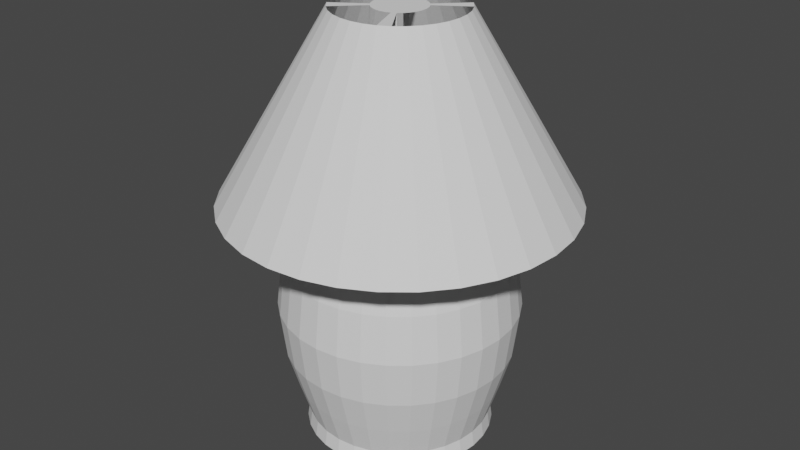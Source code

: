 # Source: SmallLamp.blend  (saved by Blender 3.3.6; exported with 4.5.12 LTS)
import bpy
from mathutils import Matrix  # noqa: F401  (used for matrix-valued properties, if any)

bpy.ops.wm.read_factory_settings(use_empty=True)
scene = bpy.context.scene
scene.name = 'Scene'

# ---- collections
col_collection = bpy.data.collections.new('Collection'); scene.collection.children.link(col_collection)

# ---- world
world_world = bpy.data.worlds.new('World'); scene.world = world_world
world_world.use_nodes = True; world_world.node_tree.nodes.clear()
_N = world_world.node_tree.nodes; _L = world_world.node_tree.links
n0 = _N.new('ShaderNodeOutputWorld'); n0.name = 'World Output'; n0.location = (300, 300)
n1 = _N.new('ShaderNodeBackground'); n1.name = 'Background'; n1.location = (10, 300)
n1.inputs[0].default_value = (0.05088, 0.05088, 0.05088, 1.0)
_L.new(n1.outputs[0], n0.inputs[0])
n0.is_active_output = True
world_world.color = (0.05088, 0.05088, 0.05088)
world_world.use_sun_shadow = False
world_world.sun_shadow_jitter_overblur = 0.0

# ---- meshes
me_circle = bpy.data.meshes.new('Circle')
me_circle.from_pydata([(0.0, 1.0, 0.0), (-0.1951, 0.9808, 0.0), (-0.3827, 0.9239, 0.0), (-0.5556, 0.8315, 0.0), (-0.7071, 0.7071, 0.0), (-0.8315, 0.5556, 0.0), (-0.9239, 0.3827, 0.0), (-0.9808, 0.1951, 0.0), (-1.0, 0.0, 0.0), (-0.9808, -0.1951, 0.0), (-0.9239, -0.3827, 0.0), (-0.8315, -0.5556, 0.0), (-0.7071, -0.7071, 0.0), (-0.5556, -0.8315, 0.0), (-0.3827, -0.9239, 0.0), (-0.1951, -0.9808, 0.0), (0.0, -1.0, 0.0), (0.1951, -0.9808, 0.0), (0.3827, -0.9239, 0.0), (0.5556, -0.8315, 0.0), (0.7071, -0.7071, 0.0), (0.8315, -0.5556, 0.0), (0.9239, -0.3827, 0.0), (0.9808, -0.1951, 0.0), (1.0, 0.0, 0.0), (0.9808, 0.1951, 0.0), (0.9239, 0.3827, 0.0), (0.8315, 0.5556, 0.0), (0.7071, 0.7071, 0.0), (0.5556, 0.8315, 0.0), (0.3827, 0.9239, 0.0), (0.1951, 0.9808, 0.0), (4.272e-10, 0.977, 0.01233), (-0.1906, 0.9582, 0.01233), (-0.3739, 0.9026, 0.01233), (-0.5428, 0.8123, 0.01233), (-0.6908, 0.6908, 0.01233), (-0.8123, 0.5428, 0.01233), (-0.9026, 0.3739, 0.01233), (-0.9582, 0.1906, 0.01233), (-0.977, 5.963e-10, 0.01233), (-0.9582, -0.1906, 0.01233), (-0.9026, -0.3739, 0.01233), (-0.8123, -0.5428, 0.01233), (-0.6908, -0.6908, 0.01233), (-0.5428, -0.8123, 0.01233), (-0.3739, -0.9026, 0.01233), (-0.1906, -0.9582, 0.01233), (4.272e-10, -0.977, 0.01233), (0.1906, -0.9582, 0.01233), (0.3739, -0.9026, 0.01233), (0.5428, -0.8123, 0.01233), (0.6908, -0.6908, 0.01233), (0.8123, -0.5428, 0.01233), (0.9026, -0.3739, 0.01233), (0.9582, -0.1906, 0.01233), (0.977, 5.963e-10, 0.01233), (0.9582, 0.1906, 0.01233), (0.9026, 0.3739, 0.01233), (0.8123, 0.5428, 0.01233), (0.6908, 0.6908, 0.01233), (0.5428, 0.8123, 0.01233), (0.3739, 0.9026, 0.01233), (0.1906, 0.9582, 0.01233), (3.015e-09, 0.8051, 0.2004), (-0.1571, 0.7896, 0.2004), (-0.3081, 0.7438, 0.2004), (-0.4473, 0.6694, 0.2004), (-0.5693, 0.5693, 0.2004), (-0.6694, 0.4473, 0.2004), (-0.7438, 0.3081, 0.2004), (-0.7896, 0.1571, 0.2004), (-0.8051, 4.314e-09, 0.2004), (-0.7896, -0.1571, 0.2004), (-0.7438, -0.3081, 0.2004), (-0.6694, -0.4473, 0.2004), (-0.5693, -0.5693, 0.2004), (-0.4473, -0.6694, 0.2004), (-0.3081, -0.7438, 0.2004), (-0.1571, -0.7896, 0.2004), (3.015e-09, -0.8051, 0.2004), (0.1571, -0.7896, 0.2004), (0.3081, -0.7438, 0.2004), (0.4473, -0.6694, 0.2004), (0.5693, -0.5693, 0.2004), (0.6694, -0.4473, 0.2004), (0.7438, -0.3081, 0.2004), (0.7896, -0.1571, 0.2004), (0.8051, 4.314e-09, 0.2004), (0.7896, 0.1571, 0.2004), (0.7438, 0.3081, 0.2004), (0.6694, 0.4473, 0.2004), (0.5693, 0.5693, 0.2004), (0.4473, 0.6694, 0.2004), (0.3081, 0.7438, 0.2004), (0.1571, 0.7896, 0.2004), (2.364e-10, 1.087, 0.03853), (5.536e-10, 1.204, 0.06881), (7.147e-10, 1.263, 0.1064), (5.536e-10, 1.204, 0.1439), (2.364e-10, 1.087, 0.1742), (0.2121, 1.066, 0.1742), (0.2348, 1.181, 0.1439), (0.2464, 1.239, 0.1064), (0.2348, 1.181, 0.06881), (0.2121, 1.066, 0.03853), (0.6039, -0.9038, 0.03853), (0.6688, -1.001, 0.06881), (0.7017, -1.05, 0.1064), (0.6688, -1.001, 0.1439), (0.6039, -0.9038, 0.1742), (0.416, -1.004, 0.1742), (0.4607, -1.112, 0.1439), (0.4834, -1.167, 0.1064), (0.4607, -1.112, 0.06881), (0.416, -1.004, 0.03853), (-1.004, 0.416, 0.03853), (-1.112, 0.4607, 0.06881), (-1.167, 0.4834, 0.1064), (-1.112, 0.4607, 0.1439), (-1.004, 0.416, 0.1742), (-0.9038, 0.6039, 0.1742), (-1.001, 0.6688, 0.1439), (-1.05, 0.7017, 0.1064), (-1.001, 0.6688, 0.06881), (-0.9038, 0.6039, 0.03853), (0.7687, -0.7687, 0.03853), (0.8512, -0.8512, 0.06881), (0.8931, -0.8931, 0.1064), (0.8512, -0.8512, 0.1439), (0.7687, -0.7687, 0.1742), (-1.066, 0.2121, 0.03853), (-1.181, 0.2348, 0.06881), (-1.239, 0.2464, 0.1064), (-1.181, 0.2348, 0.1439), (-1.066, 0.2121, 0.1742), (0.9038, -0.6039, 0.03853), (1.001, -0.6688, 0.06881), (1.05, -0.7017, 0.1064), (1.001, -0.6688, 0.1439), (0.9038, -0.6039, 0.1742), (-1.087, 0.0, 0.03853), (-1.204, 0.0, 0.06881), (-1.263, 0.0, 0.1064), (-1.204, 0.0, 0.1439), (-1.087, 0.0, 0.1742), (1.004, -0.416, 0.03853), (1.112, -0.4607, 0.06881), (1.167, -0.4834, 0.1064), (1.112, -0.4607, 0.1439), (1.004, -0.416, 0.1742), (-1.066, -0.2121, 0.03853), (-1.181, -0.2348, 0.06881), (-1.239, -0.2464, 0.1064), (-1.181, -0.2348, 0.1439), (-1.066, -0.2121, 0.1742), (1.066, -0.2121, 0.03853), (1.181, -0.2348, 0.06881), (1.239, -0.2464, 0.1064), (1.181, -0.2348, 0.1439), (1.066, -0.2121, 0.1742), (-1.004, -0.416, 0.03853), (-1.112, -0.4607, 0.06881), (-1.167, -0.4834, 0.1064), (-1.112, -0.4607, 0.1439), (-1.004, -0.416, 0.1742), (1.087, 0.0, 0.03853), (1.204, 0.0, 0.06881), (1.263, 0.0, 0.1064), (1.204, 0.0, 0.1439), (1.087, 0.0, 0.1742), (-0.9038, -0.6039, 0.03853), (-1.001, -0.6688, 0.06881), (-1.05, -0.7017, 0.1064), (-1.001, -0.6688, 0.1439), (-0.9038, -0.6039, 0.1742), (1.066, 0.2121, 0.03853), (1.181, 0.2348, 0.06881), (1.239, 0.2464, 0.1064), (1.181, 0.2348, 0.1439), (1.066, 0.2121, 0.1742), (-0.7687, -0.7687, 0.03853), (-0.8512, -0.8512, 0.06881), (-0.8931, -0.8931, 0.1064), (-0.8512, -0.8512, 0.1439), (-0.7687, -0.7687, 0.1742), (1.004, 0.416, 0.03853), (1.112, 0.4607, 0.06881), (1.167, 0.4834, 0.1064), (1.112, 0.4607, 0.1439), (1.004, 0.416, 0.1742), (-0.6039, -0.9038, 0.03853), (-0.6688, -1.001, 0.06881), (-0.7017, -1.05, 0.1064), (-0.6688, -1.001, 0.1439), (-0.6039, -0.9038, 0.1742), (0.9038, 0.6039, 0.03853), (1.001, 0.6688, 0.06881), (1.05, 0.7017, 0.1064), (1.001, 0.6688, 0.1439), (0.9038, 0.6039, 0.1742), (-0.416, -1.004, 0.03853), (-0.4607, -1.112, 0.06881), (-0.4834, -1.167, 0.1064), (-0.4607, -1.112, 0.1439), (-0.416, -1.004, 0.1742), (-0.2121, 1.066, 0.03853), (-0.2348, 1.181, 0.06881), (-0.2464, 1.239, 0.1064), (-0.2348, 1.181, 0.1439), (-0.2121, 1.066, 0.1742), (0.7687, 0.7687, 0.03853), (0.8512, 0.8512, 0.06881), (0.8931, 0.8931, 0.1064), (0.8512, 0.8512, 0.1439), (0.7687, 0.7687, 0.1742), (-0.2121, -1.066, 0.03853), (-0.2348, -1.181, 0.06881), (-0.2464, -1.239, 0.1064), (-0.2348, -1.181, 0.1439), (-0.2121, -1.066, 0.1742), (-0.416, 1.004, 0.03853), (-0.4607, 1.112, 0.06881), (-0.4834, 1.167, 0.1064), (-0.4607, 1.112, 0.1439), (-0.416, 1.004, 0.1742), (0.6039, 0.9038, 0.03853), (0.6688, 1.001, 0.06881), (0.7017, 1.05, 0.1064), (0.6688, 1.001, 0.1439), (0.6039, 0.9038, 0.1742), (2.364e-10, -1.087, 0.03853), (5.536e-10, -1.204, 0.06881), (7.147e-10, -1.263, 0.1064), (5.536e-10, -1.204, 0.1439), (2.364e-10, -1.087, 0.1742), (-0.6039, 0.9038, 0.03853), (-0.6688, 1.001, 0.06881), (-0.7017, 1.05, 0.1064), (-0.6688, 1.001, 0.1439), (-0.6039, 0.9038, 0.1742), (0.416, 1.004, 0.03853), (0.4607, 1.112, 0.06881), (0.4834, 1.167, 0.1064), (0.4607, 1.112, 0.1439), (0.416, 1.004, 0.1742), (0.2121, -1.066, 0.03853), (0.2348, -1.181, 0.06881), (0.2464, -1.239, 0.1064), (0.2348, -1.181, 0.1439), (0.2121, -1.066, 0.1742), (-0.7687, 0.7687, 0.03853), (-0.8512, 0.8512, 0.06881), (-0.8931, 0.8931, 0.1064), (-0.8512, 0.8512, 0.1439), (-0.7687, 0.7687, 0.1742), (-0.1248, 0.6275, 0.2057), (-1.349e-09, 0.6398, 0.2057), (-0.2448, 0.5911, 0.2057), (-0.3555, 0.532, 0.2057), (-0.4524, 0.4524, 0.2057), (-0.532, 0.3555, 0.2057), (-0.5911, 0.2448, 0.2057), (-0.6275, 0.1248, 0.2057), (-0.6398, -4.956e-10, 0.2057), (-0.6275, -0.1248, 0.2057), (-0.5911, -0.2448, 0.2057), (-0.532, -0.3555, 0.2057), (-0.4524, -0.4524, 0.2057), (-0.3555, -0.532, 0.2057), (-0.2448, -0.5911, 0.2057), (-0.1248, -0.6275, 0.2057), (-1.349e-09, -0.6398, 0.2057), (0.1248, -0.6275, 0.2057), (0.2448, -0.5911, 0.2057), (0.3555, -0.532, 0.2057), (0.4524, -0.4524, 0.2057), (0.532, -0.3555, 0.2057), (0.5911, -0.2448, 0.2057), (0.6275, -0.1248, 0.2057), (0.6398, -4.956e-10, 0.2057), (0.6275, 0.1248, 0.2057), (0.5911, 0.2448, 0.2057), (0.532, 0.3555, 0.2057), (0.4524, 0.4524, 0.2057), (0.3555, 0.532, 0.2057), (0.2448, 0.5911, 0.2057), (0.1248, 0.6275, 0.2057), (-0.06651, 0.3344, 0.2057), (-3.235e-10, 0.3409, 0.2057), (-0.1305, 0.315, 0.2057), (-0.1894, 0.2835, 0.2057), (-0.2411, 0.2411, 0.2057), (-0.2835, 0.1894, 0.2057), (-0.315, 0.1305, 0.2057), (-0.3344, 0.06651, 0.2057), (-0.3409, -3.145e-09, 0.2057), (-0.3344, -0.06651, 0.2057), (-0.315, -0.1305, 0.2057), (-0.2835, -0.1894, 0.2057), (-0.2411, -0.2411, 0.2057), (-0.1894, -0.2835, 0.2057), (-0.1305, -0.315, 0.2057), (-0.06651, -0.3344, 0.2057), (-3.235e-10, -0.3409, 0.2057), (0.06651, -0.3344, 0.2057), (0.1305, -0.315, 0.2057), (0.1894, -0.2835, 0.2057), (0.2411, -0.2411, 0.2057), (0.2835, -0.1894, 0.2057), (0.315, -0.1305, 0.2057), (0.3344, -0.06651, 0.2057), (0.3409, -3.145e-09, 0.2057), (0.3344, 0.06651, 0.2057), (0.315, 0.1305, 0.2057), (0.2835, 0.1894, 0.2057), (0.2411, 0.2411, 0.2057), (0.1894, 0.2835, 0.2057), (0.1305, 0.315, 0.2057), (0.06651, 0.3344, 0.2057), (-0.0159, 0.07992, 0.2391), (-5.148e-08, 0.08148, 0.2391), (-0.03118, 0.07528, 0.2391), (-0.04527, 0.06775, 0.2391), (-0.05762, 0.05762, 0.2391), (-0.06775, 0.04527, 0.2391), (-0.07528, 0.03118, 0.2391), (-0.07992, 0.0159, 0.2391), (-0.08148, 4.02e-10, 0.2391), (-0.07992, -0.0159, 0.2391), (-0.07528, -0.03118, 0.2391), (-0.06775, -0.04527, 0.2391), (-0.05762, -0.05762, 0.2391), (-0.04527, -0.06775, 0.2391), (-0.03118, -0.07528, 0.2391), (-0.0159, -0.07992, 0.2391), (-5.148e-08, -0.08148, 0.2391), (0.0159, -0.07992, 0.2391), (0.03118, -0.07528, 0.2391), (0.04527, -0.06775, 0.2391), (0.05762, -0.05762, 0.2391), (0.06775, -0.04527, 0.2391), (0.07528, -0.03118, 0.2391), (0.07992, -0.0159, 0.2391), (0.08148, 4.02e-10, 0.2391), (0.07992, 0.0159, 0.2391), (0.07528, 0.03118, 0.2391), (0.06775, 0.04527, 0.2391), (0.05762, 0.05762, 0.2391), (0.04527, 0.06775, 0.2391), (0.03118, 0.07528, 0.2391), (0.0159, 0.07992, 0.2391), (-0.05442, 0.2736, 0.3389), (-2.172e-07, 0.279, 0.3389), (-0.1068, 0.2577, 0.3389), (-0.155, 0.2319, 0.3389), (-0.1973, 0.1973, 0.3389), (-0.2319, 0.155, 0.3389), (-0.2577, 0.1068, 0.3389), (-0.2736, 0.05442, 0.3389), (-0.279, 8.092e-10, 0.3389), (-0.2736, -0.05442, 0.3389), (-0.2577, -0.1068, 0.3389), (-0.2319, -0.155, 0.3389), (-0.1973, -0.1973, 0.3389), (-0.155, -0.2319, 0.3389), (-0.1068, -0.2577, 0.3389), (-0.05442, -0.2736, 0.3389), (-2.172e-07, -0.279, 0.3389), (0.05442, -0.2736, 0.3389), (0.1068, -0.2577, 0.3389), (0.155, -0.2319, 0.3389), (0.1973, -0.1973, 0.3389), (0.2319, -0.155, 0.3389), (0.2577, -0.1068, 0.3389), (0.2736, -0.05442, 0.3389), (0.279, 8.092e-10, 0.3389), (0.2736, 0.05442, 0.3389), (0.2577, 0.1068, 0.3389), (0.2319, 0.155, 0.3389), (0.1973, 0.1973, 0.3389), (0.155, 0.2319, 0.3389), (0.1068, 0.2577, 0.3389), (0.05442, 0.2736, 0.3389), (-1.016, 1.521, 0.1914), (-0.7001, 1.69, 0.1914), (0.7001, 1.69, 0.1914), (1.016, 1.521, 0.1914), (0.3569, -1.794, 0.1914), (-4.604e-08, -1.829, 0.1914), (-1.294, 1.294, 0.1914), (0.3569, 1.794, 0.1914), (0.7001, -1.69, 0.1914), (-1.521, 1.016, 0.1914), (-4.604e-08, 1.829, 0.1914), (1.016, -1.521, 0.1914), (-1.69, 0.7001, 0.1914), (1.294, -1.294, 0.1914), (-1.794, 0.3569, 0.1914), (1.521, -1.016, 0.1914), (-1.829, -3.043e-08, 0.1914), (1.69, -0.7001, 0.1914), (-1.794, -0.3569, 0.1914), (1.794, -0.3569, 0.1914), (-1.69, -0.7001, 0.1914), (1.829, -3.043e-08, 0.1914), (-1.521, -1.016, 0.1914), (1.794, 0.3569, 0.1914), (-1.294, -1.294, 0.1914), (1.69, 0.7001, 0.1914), (-1.016, -1.521, 0.1914), (1.521, 1.016, 0.1914), (-0.7001, -1.69, 0.1914), (-0.3569, 1.794, 0.1914), (1.294, 1.294, 0.1914), (-0.3569, -1.794, 0.1914), (-0.1323, 0.665, 0.3389), (-2.077e-07, 0.678, 0.3389), (-0.2595, 0.6264, 0.3389), (-0.3767, 0.5638, 0.3389), (-0.4795, 0.4795, 0.3389), (-0.5638, 0.3767, 0.3389), (-0.6264, 0.2595, 0.3389), (-0.665, 0.1323, 0.3389), (-0.678, -2.418e-09, 0.3389), (-0.665, -0.1323, 0.3389), (-0.6264, -0.2595, 0.3389), (-0.5638, -0.3767, 0.3389), (-0.4795, -0.4795, 0.3389), (-0.3767, -0.5638, 0.3389), (-0.2595, -0.6264, 0.3389), (-0.1323, -0.665, 0.3389), (-2.077e-07, -0.678, 0.3389), (0.1323, -0.665, 0.3389), (0.2595, -0.6264, 0.3389), (0.3767, -0.5638, 0.3389), (0.4795, -0.4795, 0.3389), (0.5638, -0.3767, 0.3389), (0.6264, -0.2595, 0.3389), (0.665, -0.1323, 0.3389), (0.678, -2.418e-09, 0.3389), (0.665, 0.1323, 0.3389), (0.6264, 0.2595, 0.3389), (0.5638, 0.3767, 0.3389), (0.4795, 0.4795, 0.3389), (0.3767, 0.5638, 0.3389), (0.2595, 0.6264, 0.3389), (0.1323, 0.665, 0.3389), (-0.06651, 0.3344, 0.2391), (-5.168e-08, 0.3409, 0.2391), (-0.1305, 0.315, 0.2391), (-0.1894, 0.2835, 0.2391), (-0.2411, 0.2411, 0.2391), (-0.2835, 0.1894, 0.2391), (-0.315, 0.1305, 0.2391), (-0.3344, 0.06651, 0.2391), (-0.3409, -3.145e-09, 0.2391), (-0.3344, -0.06651, 0.2391), (-0.315, -0.1305, 0.2391), (-0.2835, -0.1894, 0.2391), (-0.2411, -0.2411, 0.2391), (-0.1894, -0.2835, 0.2391), (-0.1305, -0.315, 0.2391), (-0.06651, -0.3344, 0.2391), (-5.168e-08, -0.3409, 0.2391), (0.06651, -0.3344, 0.2391), (0.1305, -0.315, 0.2391), (0.1894, -0.2835, 0.2391), (0.2411, -0.2411, 0.2391), (0.2835, -0.1894, 0.2391), (0.315, -0.1305, 0.2391), (0.3344, -0.06651, 0.2391), (0.3409, -3.145e-09, 0.2391), (0.3344, 0.06651, 0.2391), (0.315, 0.1305, 0.2391), (0.2835, 0.1894, 0.2391), (0.2411, 0.2411, 0.2391), (0.1894, 0.2835, 0.2391), (0.1305, 0.315, 0.2391), (0.06651, 0.3344, 0.2391), (-0.01457, 0.07324, 0.2478), (-1.642e-07, 0.07468, 0.2478), (-0.02858, 0.06899, 0.2478), (-0.04149, 0.06209, 0.2478), (-0.05281, 0.05281, 0.2478), (-0.06209, 0.04149, 0.2478), (-0.069, 0.02858, 0.2478), (-0.07324, 0.01457, 0.2478), (-0.07468, 4.02e-10, 0.2478), (-0.07324, -0.01457, 0.2478), (-0.069, -0.02858, 0.2478), (-0.06209, -0.04149, 0.2478), (-0.05281, -0.05281, 0.2478), (-0.04149, -0.06209, 0.2478), (-0.02858, -0.06899, 0.2478), (-0.01457, -0.07324, 0.2478), (-1.642e-07, -0.07468, 0.2478), (0.01457, -0.07324, 0.2478), (0.02858, -0.06899, 0.2478), (0.04149, -0.06209, 0.2478), (0.05281, -0.05281, 0.2478), (0.06209, -0.04149, 0.2478), (0.06899, -0.02858, 0.2478), (0.07324, -0.01457, 0.2478), (0.07468, 4.02e-10, 0.2478), (0.07324, 0.01457, 0.2478), (0.06899, 0.02858, 0.2478), (0.06209, 0.04149, 0.2478), (0.05281, 0.05281, 0.2478), (0.04149, 0.06209, 0.2478), (0.02858, 0.06899, 0.2478), (0.01457, 0.07324, 0.2478), (-0.0159, 0.07992, 0.2478), (-1.642e-07, 0.08148, 0.2478), (-0.03118, 0.07528, 0.2478), (-0.04527, 0.06775, 0.2478), (-0.05762, 0.05762, 0.2478), (-0.06775, 0.04527, 0.2478), (-0.07528, 0.03118, 0.2478), (-0.07992, 0.0159, 0.2478), (-0.08148, 4.02e-10, 0.2478), (-0.07992, -0.0159, 0.2478), (-0.07528, -0.03118, 0.2478), (-0.06775, -0.04527, 0.2478), (-0.05762, -0.05762, 0.2478), (-0.04527, -0.06775, 0.2478), (-0.03118, -0.07528, 0.2478), (-0.0159, -0.07992, 0.2478), (-1.642e-07, -0.08148, 0.2478), (0.0159, -0.07992, 0.2478), (0.03118, -0.07528, 0.2478), (0.04527, -0.06775, 0.2478), (0.05762, -0.05762, 0.2478), (0.06775, -0.04527, 0.2478), (0.07528, -0.03118, 0.2478), (0.07992, -0.0159, 0.2478), (0.08148, 4.02e-10, 0.2478), (0.07992, 0.0159, 0.2478), (0.07528, 0.03118, 0.2478), (0.06775, 0.04527, 0.2478), (0.05762, 0.05762, 0.2478), (0.04527, 0.06775, 0.2478), (0.03118, 0.07528, 0.2478), (0.0159, 0.07992, 0.2478), (-0.01457, 0.07324, 0.2402), (-2.136e-07, 0.07468, 0.2402), (-0.02858, 0.06899, 0.2402), (-0.04149, 0.06209, 0.2402), (-0.05281, 0.05281, 0.2402), (-0.06209, 0.04149, 0.2402), (-0.069, 0.02858, 0.2402), (-0.07324, 0.01457, 0.2402), (-0.07468, 4.02e-10, 0.2402), (-0.07324, -0.01457, 0.2402), (-0.069, -0.02858, 0.2402), (-0.06209, -0.04149, 0.2402), (-0.05281, -0.05281, 0.2402), (-0.04149, -0.06209, 0.2402), (-0.02858, -0.06899, 0.2402), (-0.01457, -0.07324, 0.2402), (-2.136e-07, -0.07468, 0.2402), (0.01457, -0.07324, 0.2402), (0.02858, -0.06899, 0.2402), (0.04149, -0.06209, 0.2402), (0.05281, -0.05281, 0.2402), (0.06209, -0.04149, 0.2402), (0.06899, -0.02858, 0.2402), (0.07324, -0.01457, 0.2402), (0.07468, 4.02e-10, 0.2402), (0.07324, 0.01457, 0.2402), (0.06899, 0.02858, 0.2402), (0.06209, 0.04149, 0.2402), (0.05281, 0.05281, 0.2402), (0.04149, 0.06209, 0.2402), (0.02858, 0.06899, 0.2402), (0.01457, 0.07324, 0.2402)], [], [(1, 0, 31, 30, 29, 28, 27, 26, 25, 24, 23, 22, 21, 20, 19, 18, 17, 16, 15, 14, 13, 12, 11, 10, 9, 8, 7, 6, 5, 4, 3, 2), (101, 100, 64, 95), (23, 24, 56, 55), (10, 11, 43, 42), (24, 25, 57, 56), (11, 12, 44, 43), (25, 26, 58, 57), (12, 13, 45, 44), (26, 27, 59, 58), (13, 14, 46, 45), (0, 1, 33, 32), (27, 28, 60, 59), (14, 15, 47, 46), (1, 2, 34, 33), (28, 29, 61, 60), (15, 16, 48, 47), (2, 3, 35, 34), (29, 30, 62, 61), (16, 17, 49, 48), (3, 4, 36, 35), (30, 31, 63, 62), (17, 18, 50, 49), (4, 5, 37, 36), (31, 0, 32, 63), (18, 19, 51, 50), (5, 6, 38, 37), (19, 20, 52, 51), (6, 7, 39, 38), (20, 21, 53, 52), (7, 8, 40, 39), (21, 22, 54, 53), (8, 9, 41, 40), (22, 23, 55, 54), (9, 10, 42, 41), (85, 86, 278, 277), (111, 110, 83, 82), (121, 120, 70, 69), (110, 130, 84, 83), (120, 135, 71, 70), (130, 140, 85, 84), (135, 145, 72, 71), (140, 150, 86, 85), (145, 155, 73, 72), (150, 160, 87, 86), (155, 165, 74, 73), (160, 170, 88, 87), (165, 175, 75, 74), (170, 180, 89, 88), (175, 185, 76, 75), (180, 190, 90, 89), (185, 195, 77, 76), (190, 200, 91, 90), (195, 205, 78, 77), (100, 210, 65, 64), (200, 215, 92, 91), (205, 220, 79, 78), (210, 225, 66, 65), (215, 230, 93, 92), (220, 235, 80, 79), (225, 240, 67, 66), (230, 245, 94, 93), (235, 250, 81, 80), (240, 255, 68, 67), (245, 101, 95, 94), (250, 111, 82, 81), (255, 121, 69, 68), (36, 37, 125, 251), (251, 125, 124, 252), (252, 124, 123, 253), (253, 123, 122, 254), (254, 122, 121, 255), (49, 50, 115, 246), (246, 115, 114, 247), (247, 114, 113, 248), (248, 113, 112, 249), (249, 112, 111, 250), (62, 63, 105, 241), (241, 105, 104, 242), (242, 104, 103, 243), (243, 103, 102, 244), (244, 102, 101, 245), (35, 36, 251, 236), (236, 251, 252, 237), (237, 252, 253, 238), (238, 253, 254, 239), (239, 254, 255, 240), (48, 49, 246, 231), (231, 246, 247, 232), (232, 247, 248, 233), (233, 248, 249, 234), (234, 249, 250, 235), (61, 62, 241, 226), (226, 241, 242, 227), (227, 242, 243, 228), (228, 243, 244, 229), (229, 244, 245, 230), (34, 35, 236, 221), (221, 236, 237, 222), (222, 237, 238, 223), (223, 238, 239, 224), (224, 239, 240, 225), (47, 48, 231, 216), (216, 231, 232, 217), (217, 232, 233, 218), (218, 233, 234, 219), (219, 234, 235, 220), (60, 61, 226, 211), (211, 226, 227, 212), (212, 227, 228, 213), (213, 228, 229, 214), (214, 229, 230, 215), (33, 34, 221, 206), (206, 221, 222, 207), (207, 222, 223, 208), (208, 223, 224, 209), (209, 224, 225, 210), (46, 47, 216, 201), (201, 216, 217, 202), (202, 217, 218, 203), (203, 218, 219, 204), (204, 219, 220, 205), (59, 60, 211, 196), (196, 211, 212, 197), (197, 212, 213, 198), (198, 213, 214, 199), (199, 214, 215, 200), (32, 33, 206, 96), (96, 206, 207, 97), (97, 207, 208, 98), (98, 208, 209, 99), (99, 209, 210, 100), (45, 46, 201, 191), (191, 201, 202, 192), (192, 202, 203, 193), (193, 203, 204, 194), (194, 204, 205, 195), (58, 59, 196, 186), (186, 196, 197, 187), (187, 197, 198, 188), (188, 198, 199, 189), (189, 199, 200, 190), (44, 45, 191, 181), (181, 191, 192, 182), (182, 192, 193, 183), (183, 193, 194, 184), (184, 194, 195, 185), (57, 58, 186, 176), (176, 186, 187, 177), (177, 187, 188, 178), (178, 188, 189, 179), (179, 189, 190, 180), (43, 44, 181, 171), (171, 181, 182, 172), (172, 182, 183, 173), (173, 183, 184, 174), (174, 184, 185, 175), (56, 57, 176, 166), (166, 176, 177, 167), (167, 177, 178, 168), (168, 178, 179, 169), (169, 179, 180, 170), (42, 43, 171, 161), (161, 171, 172, 162), (162, 172, 173, 163), (163, 173, 174, 164), (164, 174, 175, 165), (55, 56, 166, 156), (156, 166, 167, 157), (157, 167, 168, 158), (158, 168, 169, 159), (159, 169, 170, 160), (41, 42, 161, 151), (151, 161, 162, 152), (152, 162, 163, 153), (153, 163, 164, 154), (154, 164, 165, 155), (54, 55, 156, 146), (146, 156, 157, 147), (147, 157, 158, 148), (148, 158, 159, 149), (149, 159, 160, 150), (40, 41, 151, 141), (141, 151, 152, 142), (142, 152, 153, 143), (143, 153, 154, 144), (144, 154, 155, 145), (53, 54, 146, 136), (136, 146, 147, 137), (137, 147, 148, 138), (138, 148, 149, 139), (139, 149, 150, 140), (39, 40, 141, 131), (131, 141, 142, 132), (132, 142, 143, 133), (133, 143, 144, 134), (134, 144, 145, 135), (52, 53, 136, 126), (126, 136, 137, 127), (127, 137, 138, 128), (128, 138, 139, 129), (129, 139, 140, 130), (38, 39, 131, 116), (116, 131, 132, 117), (117, 132, 133, 118), (118, 133, 134, 119), (119, 134, 135, 120), (51, 52, 126, 106), (106, 126, 127, 107), (107, 127, 128, 108), (108, 128, 129, 109), (109, 129, 130, 110), (37, 38, 116, 125), (125, 116, 117, 124), (124, 117, 118, 123), (123, 118, 119, 122), (122, 119, 120, 121), (50, 51, 106, 115), (115, 106, 107, 114), (114, 107, 108, 113), (113, 108, 109, 112), (112, 109, 110, 111), (63, 32, 96, 105), (105, 96, 97, 104), (104, 97, 98, 103), (103, 98, 99, 102), (102, 99, 100, 101), (302, 301, 269, 270), (72, 73, 265, 264), (86, 87, 279, 278), (73, 74, 266, 265), (87, 88, 280, 279), (74, 75, 267, 266), (88, 89, 281, 280), (75, 76, 268, 267), (89, 90, 282, 281), (76, 77, 269, 268), (90, 91, 283, 282), (77, 78, 270, 269), (64, 65, 256, 257), (91, 92, 284, 283), (78, 79, 271, 270), (65, 66, 258, 256), (92, 93, 285, 284), (79, 80, 272, 271), (66, 67, 259, 258), (93, 94, 286, 285), (80, 81, 273, 272), (67, 68, 260, 259), (94, 95, 287, 286), (81, 82, 274, 273), (68, 69, 261, 260), (95, 64, 257, 287), (82, 83, 275, 274), (69, 70, 262, 261), (83, 84, 276, 275), (70, 71, 263, 262), (84, 85, 277, 276), (71, 72, 264, 263), (309, 310, 470, 469), (316, 315, 283, 284), (303, 302, 270, 271), (290, 288, 256, 258), (317, 316, 284, 285), (304, 303, 271, 272), (291, 290, 258, 259), (318, 317, 285, 286), (305, 304, 272, 273), (292, 291, 259, 260), (319, 318, 286, 287), (306, 305, 273, 274), (293, 292, 260, 261), (289, 319, 287, 257), (307, 306, 274, 275), (294, 293, 261, 262), (308, 307, 275, 276), (295, 294, 262, 263), (309, 308, 276, 277), (296, 295, 263, 264), (310, 309, 277, 278), (297, 296, 264, 265), (311, 310, 278, 279), (298, 297, 265, 266), (312, 311, 279, 280), (299, 298, 266, 267), (313, 312, 280, 281), (300, 299, 267, 268), (314, 313, 281, 282), (301, 300, 268, 269), (315, 314, 282, 283), (385, 384, 419, 418), (296, 297, 457, 456), (310, 311, 471, 470), (297, 298, 458, 457), (311, 312, 472, 471), (298, 299, 459, 458), (312, 313, 473, 472), (299, 300, 460, 459), (313, 314, 474, 473), (300, 301, 461, 460), (314, 315, 475, 474), (301, 302, 462, 461), (289, 288, 448, 449), (315, 316, 476, 475), (302, 303, 463, 462), (288, 290, 450, 448), (316, 317, 477, 476), (303, 304, 464, 463), (290, 291, 451, 450), (317, 318, 478, 477), (304, 305, 465, 464), (291, 292, 452, 451), (318, 319, 479, 478), (305, 306, 466, 465), (292, 293, 453, 452), (319, 289, 449, 479), (306, 307, 467, 466), (293, 294, 454, 453), (307, 308, 468, 467), (294, 295, 455, 454), (308, 309, 469, 468), (295, 296, 456, 455), (288, 289, 257, 256), (387, 386, 446, 445), (389, 388, 433, 432), (384, 390, 420, 419), (386, 391, 447, 446), (388, 392, 434, 433), (390, 393, 421, 420), (391, 394, 417, 447), (392, 395, 435, 434), (393, 396, 422, 421), (395, 397, 436, 435), (396, 398, 423, 422), (397, 399, 437, 436), (398, 400, 424, 423), (399, 401, 438, 437), (400, 402, 425, 424), (401, 403, 439, 438), (402, 404, 426, 425), (403, 405, 440, 439), (404, 406, 427, 426), (405, 407, 441, 440), (406, 408, 428, 427), (407, 409, 442, 441), (408, 410, 429, 428), (409, 411, 443, 442), (410, 412, 430, 429), (394, 413, 416, 417), (411, 414, 444, 443), (412, 415, 431, 430), (413, 385, 418, 416), (414, 387, 445, 444), (415, 389, 432, 431), (352, 354, 355, 356, 357, 358, 359, 360, 361, 362, 363, 364, 365, 366, 367, 368, 369, 370, 371, 372, 373, 374, 375, 376, 377, 378, 379, 380, 381, 382, 383, 353), (427, 428, 364, 363), (418, 419, 355, 354), (341, 342, 534, 533), (476, 475, 379, 380), (460, 459, 363, 364), (435, 434, 370, 371), (451, 450, 354, 355), (466, 467, 371, 370), (443, 444, 380, 379), (320, 321, 449, 448), (322, 320, 448, 450), (323, 322, 450, 451), (324, 323, 451, 452), (325, 324, 452, 453), (326, 325, 453, 454), (327, 326, 454, 455), (328, 327, 455, 456), (329, 328, 456, 457), (330, 329, 457, 458), (331, 330, 458, 459), (332, 331, 459, 460), (333, 332, 460, 461), (334, 333, 461, 462), (335, 334, 462, 463), (336, 335, 463, 464), (337, 336, 464, 465), (338, 337, 465, 466), (339, 338, 466, 467), (340, 339, 467, 468), (341, 340, 468, 469), (342, 341, 469, 470), (343, 342, 470, 471), (344, 343, 471, 472), (345, 344, 472, 473), (346, 345, 473, 474), (347, 346, 474, 475), (348, 347, 475, 476), (349, 348, 476, 477), (350, 349, 477, 478), (351, 350, 478, 479), (321, 351, 479, 449), (502, 503, 567, 566), (328, 329, 521, 520), (342, 343, 535, 534), (329, 330, 522, 521), (343, 344, 536, 535), (330, 331, 523, 522), (344, 345, 537, 536), (331, 332, 524, 523), (345, 346, 538, 537), (332, 333, 525, 524), (346, 347, 539, 538), (333, 334, 526, 525), (321, 320, 512, 513), (347, 348, 540, 539), (334, 335, 527, 526), (320, 322, 514, 512), (348, 349, 541, 540), (335, 336, 528, 527), (322, 323, 515, 514), (349, 350, 542, 541), (336, 337, 529, 528), (323, 324, 516, 515), (350, 351, 543, 542), (337, 338, 530, 529), (324, 325, 517, 516), (351, 321, 513, 543), (338, 339, 531, 530), (325, 326, 518, 517), (339, 340, 532, 531), (326, 327, 519, 518), (340, 341, 533, 532), (327, 328, 520, 519), (480, 481, 513, 512), (482, 480, 512, 514), (483, 482, 514, 515), (484, 483, 515, 516), (485, 484, 516, 517), (486, 485, 517, 518), (487, 486, 518, 519), (488, 487, 519, 520), (489, 488, 520, 521), (490, 489, 521, 522), (491, 490, 522, 523), (492, 491, 523, 524), (493, 492, 524, 525), (494, 493, 525, 526), (495, 494, 526, 527), (496, 495, 527, 528), (497, 496, 528, 529), (498, 497, 529, 530), (499, 498, 530, 531), (500, 499, 531, 532), (501, 500, 532, 533), (502, 501, 533, 534), (503, 502, 534, 535), (504, 503, 535, 536), (505, 504, 536, 537), (506, 505, 537, 538), (507, 506, 538, 539), (508, 507, 539, 540), (509, 508, 540, 541), (510, 509, 541, 542), (511, 510, 542, 543), (481, 511, 543, 513), (544, 546, 547, 548, 549, 550, 551, 552, 553, 554, 555, 556, 557, 558, 559, 560, 561, 562, 563, 564, 565, 566, 567, 568, 569, 570, 571, 572, 573, 574, 575, 545), (489, 490, 554, 553), (503, 504, 568, 567), (490, 491, 555, 554), (504, 505, 569, 568), (491, 492, 556, 555), (505, 506, 570, 569), (492, 493, 557, 556), (506, 507, 571, 570), (493, 494, 558, 557), (481, 480, 544, 545), (507, 508, 572, 571), (494, 495, 559, 558), (480, 482, 546, 544), (508, 509, 573, 572), (495, 496, 560, 559), (482, 483, 547, 546), (509, 510, 574, 573), (496, 497, 561, 560), (483, 484, 548, 547), (510, 511, 575, 574), (497, 498, 562, 561), (484, 485, 549, 548), (511, 481, 545, 575), (498, 499, 563, 562), (485, 486, 550, 549), (499, 500, 564, 563), (486, 487, 551, 550), (500, 501, 565, 564), (487, 488, 552, 551), (501, 502, 566, 565), (488, 489, 553, 552)])
_uv = me_circle.uv_layers.new(name='UVMap')
_uv.uv.foreach_set('vector', [0.0, 0.0, 0.0, 0.0, 0.0, 0.0, 0.0, 0.0, 0.0, 0.0, 0.0, 0.0, 0.0, 0.0, 0.0, 0.0, 0.0, 0.0, 0.0, 0.0, 0.0, 0.0, 0.0, 0.0, 0.0, 0.0, 0.0, 0.0, 0.0, 0.0, 0.0, 0.0, 0.0, 0.0, 0.0, 0.0, 0.0, 0.0, 0.0, 0.0, 0.0, 0.0, 0.0, 0.0, 0.0, 0.0, 0.0, 0.0, 0.0, 0.0, 0.0, 0.0, 0.0, 0.0, 0.0, 0.0, 0.0, 0.0, 0.0, 0.0, 0.0, 0.0, 0.0, 0.0, 0.0, 0.0, 0.0, 0.0, 0.0, 0.0, 0.0, 0.0, 0.0, 0.0, 0.0, 0.0, 0.0, 0.0, 0.0, 0.0, 0.0, 0.0, 0.0, 0.0, 0.0, 0.0, 0.0, 0.0, 0.0, 0.0, 0.0, 0.0, 0.0, 0.0, 0.0, 0.0, 0.0, 0.0, 0.0, 0.0, 0.0, 0.0, 0.0, 0.0, 0.0, 0.0, 0.0, 0.0, 0.0, 0.0, 0.0, 0.0, 0.0, 0.0, 0.0, 0.0, 0.0, 0.0, 0.0, 0.0, 0.0, 0.0, 0.0, 0.0, 0.0, 0.0, 0.0, 0.0, 0.0, 0.0, 0.0, 0.0, 0.0, 0.0, 0.0, 0.0, 0.0, 0.0, 0.0, 0.0, 0.0, 0.0, 0.0, 0.0, 0.0, 0.0, 0.0, 0.0, 0.0, 0.0, 0.0, 0.0, 0.0, 0.0, 0.0, 0.0, 0.0, 0.0, 0.0, 0.0, 0.0, 0.0, 0.0, 0.0, 0.0, 0.0, 0.0, 0.0, 0.0, 0.0, 0.0, 0.0, 0.0, 0.0, 0.0, 0.0, 0.0, 0.0, 0.0, 0.0, 0.0, 0.0, 0.0, 0.0, 0.0, 0.0, 0.0, 0.0, 0.0, 0.0, 0.0, 0.0, 0.0, 0.0, 0.0, 0.0, 0.0, 0.0, 0.0, 0.0, 0.0, 0.0, 0.0, 0.0, 0.0, 0.0, 0.0, 0.0, 0.0, 0.0, 0.0, 0.0, 0.0, 0.0, 0.0, 0.0, 0.0, 0.0, 0.0, 0.0, 0.0, 0.0, 0.0, 0.0, 0.0, 0.0, 0.0, 0.0, 0.0, 0.0, 0.0, 0.0, 0.0, 0.0, 0.0, 0.0, 0.0, 0.0, 0.0, 0.0, 0.0, 0.0, 0.0, 0.0, 0.0, 0.0, 0.0, 0.0, 0.0, 0.0, 0.0, 0.0, 0.0, 0.0, 0.0, 0.0, 0.0, 0.0, 0.0, 0.0, 0.0, 0.0, 0.0, 0.0, 0.0, 0.0, 0.0, 0.0, 0.0, 0.0, 0.0, 0.0, 0.0, 0.0, 0.0, 0.0, 0.0, 0.0, 0.0, 0.0, 0.0, 0.0, 0.0, 0.0, 0.0, 0.0, 0.0, 0.0, 0.0, 0.0, 0.0, 0.0, 0.0, 0.0, 0.0, 0.0, 0.0, 0.0, 0.0, 0.0, 0.0, 0.0, 0.0, 0.0, 0.0, 0.0, 0.0, 0.0, 0.0, 0.0, 0.0, 0.0, 0.0, 0.0, 0.0, 0.0, 0.0, 0.0, 0.0, 0.0, 0.0, 0.0, 0.0, 0.0, 0.0, 0.0, 0.0, 0.0, 0.0, 0.0, 0.0, 0.0, 0.0, 0.0, 0.0, 0.0, 0.0, 0.0, 0.0, 0.0, 0.0, 0.0, 0.0, 0.0, 0.0, 0.0, 0.0, 0.0, 0.0, 0.0, 0.0, 0.0, 0.0, 0.0, 0.0, 0.0, 0.0, 0.0, 0.0, 0.0, 0.0, 0.0, 0.0, 0.0, 0.0, 0.0, 0.0, 0.0, 0.0, 0.0, 0.0, 0.0, 0.0, 0.0, 0.0, 0.0, 0.0, 0.0, 0.0, 0.0, 0.0, 0.0, 0.0, 0.0, 0.0, 0.0, 0.0, 0.0, 0.0, 0.0, 0.0, 0.0, 0.0, 0.0, 0.0, 0.0, 0.0, 0.0, 0.0, 0.0, 0.0, 0.0, 0.0, 0.0, 0.0, 0.0, 0.0, 0.0, 0.0, 0.0, 0.0, 0.0, 0.0, 0.0, 0.0, 0.0, 0.0, 0.0, 0.0, 0.0, 0.0, 0.0, 0.0, 0.0, 0.0, 0.0, 0.0, 0.0, 0.0, 0.0, 0.0, 0.0, 0.0, 0.0, 0.0, 0.0, 0.0, 0.0, 0.0, 0.0, 0.0, 0.0, 0.0, 0.0, 0.0, 0.0, 0.0, 0.0, 0.0, 0.0, 0.0, 0.0, 0.0, 0.0, 0.0, 0.0, 0.0, 0.0, 0.0, 0.0, 0.0, 0.0, 0.0, 0.0, 0.0, 0.0, 0.0, 0.0, 0.0, 0.0, 0.0, 0.0, 0.0, 0.0, 0.0, 0.0, 0.0, 0.0, 0.0, 0.0, 0.0, 0.0, 0.0, 0.0, 0.0, 0.0, 0.0, 0.0, 0.0, 0.0, 0.0, 0.0, 0.0, 0.0, 0.0, 0.0, 0.0, 0.0, 0.0, 0.0, 0.0, 0.0, 0.0, 0.0, 0.0, 0.0, 0.0, 0.0, 0.0, 0.0, 0.0, 0.0, 0.0, 0.0, 0.0, 0.0, 0.0, 0.0, 0.0, 0.0, 0.0, 0.0, 0.0, 0.0, 0.0, 0.0, 0.0, 0.0, 0.0, 0.0, 0.0, 0.0, 0.0, 0.0, 0.0, 0.0, 0.0, 0.0, 0.0, 0.0, 0.0, 0.0, 0.0, 0.0, 0.0, 0.0, 0.0, 0.0, 0.0, 0.0, 0.0, 0.0, 0.0, 0.0, 0.0, 0.0, 0.0, 0.0, 0.0, 0.0, 0.0, 0.0, 0.0, 0.0, 0.0, 0.0, 0.0, 0.0, 0.0, 0.0, 0.0, 0.0, 0.0, 0.0, 0.0, 0.0, 0.0, 0.0, 0.0, 0.0, 0.0, 0.0, 0.0, 0.0, 0.0, 0.0, 0.0, 0.0, 0.0, 0.0, 0.0, 0.0, 0.0, 0.0, 0.0, 0.0, 0.0, 0.0, 0.0, 0.0, 0.0, 0.0, 0.0, 0.0, 0.0, 0.0, 0.0, 0.0, 0.0, 0.0, 0.0, 0.0, 0.0, 0.0, 0.0, 0.0, 0.0, 0.0, 0.0, 0.0, 0.0, 0.0, 0.0, 0.0, 0.0, 0.0, 0.0, 0.0, 0.0, 0.0, 0.0, 0.0, 0.0, 0.0, 0.0, 0.0, 0.0, 0.0, 0.0, 0.0, 0.0, 0.0, 0.0, 0.0, 0.0, 0.0, 0.0, 0.0, 0.0, 0.0, 0.0, 0.0, 0.0, 0.0, 0.0, 0.0, 0.0, 0.0, 0.0, 0.0, 0.0, 0.0, 0.0, 0.0, 0.0, 0.0, 0.0, 0.0, 0.0, 0.0, 0.0, 0.0, 0.0, 0.0, 0.0, 0.0, 0.0, 0.0, 0.0, 0.0, 0.0, 0.0, 0.0, 0.0, 0.0, 0.0, 0.0, 0.0, 0.0, 0.0, 0.0, 0.0, 0.0, 0.0, 0.0, 0.0, 0.0, 0.0, 0.0, 0.0, 0.0, 0.0, 0.0, 0.0, 0.0, 0.0, 0.0, 0.0, 0.0, 0.0, 0.0, 0.0, 0.0, 0.0, 0.0, 0.0, 0.0, 0.0, 0.0, 0.0, 0.0, 0.0, 0.0, 0.0, 0.0, 0.0, 0.0, 0.0, 0.0, 0.0, 0.0, 0.0, 0.0, 0.0, 0.0, 0.0, 0.0, 0.0, 0.0, 0.0, 0.0, 0.0, 0.0, 0.0, 0.0, 0.0, 0.0, 0.0, 0.0, 0.0, 0.0, 0.0, 0.0, 0.0, 0.0, 0.0, 0.0, 0.0, 0.0, 0.0, 0.0, 0.0, 0.0, 0.0, 0.0, 0.0, 0.0, 0.0, 0.0, 0.0, 0.0, 0.0, 0.0, 0.0, 0.0, 0.0, 0.0, 0.0, 0.0, 0.0, 0.0, 0.0, 0.0, 0.0, 0.0, 0.0, 0.0, 0.0, 0.0, 0.0, 0.0, 0.0, 0.0, 0.0, 0.0, 0.0, 0.0, 0.0, 0.0, 0.0, 0.0, 0.0, 0.0, 0.0, 0.0, 0.0, 0.0, 0.0, 0.0, 0.0, 0.0, 0.0, 0.0, 0.0, 0.0, 0.0, 0.0, 0.0, 0.0, 0.0, 0.0, 0.0, 0.0, 0.0, 0.0, 0.0, 0.0, 0.0, 0.0, 0.0, 0.0, 0.0, 0.0, 0.0, 0.0, 0.0, 0.0, 0.0, 0.0, 0.0, 0.0, 0.0, 0.0, 0.0, 0.0, 0.0, 0.0, 0.0, 0.0, 0.0, 0.0, 0.0, 0.0, 0.0, 0.0, 0.0, 0.0, 0.0, 0.0, 0.0, 0.0, 0.0, 0.0, 0.0, 0.0, 0.0, 0.0, 0.0, 0.0, 0.0, 0.0, 0.0, 0.0, 0.0, 0.0, 0.0, 0.0, 0.0, 0.0, 0.0, 0.0, 0.0, 0.0, 0.0, 0.0, 0.0, 0.0, 0.0, 0.0, 0.0, 0.0, 0.0, 0.0, 0.0, 0.0, 0.0, 0.0, 0.0, 0.0, 0.0, 0.0, 0.0, 0.0, 0.0, 0.0, 0.0, 0.0, 0.0, 0.0, 0.0, 0.0, 0.0, 0.0, 0.0, 0.0, 0.0, 0.0, 0.0, 0.0, 0.0, 0.0, 0.0, 0.0, 0.0, 0.0, 0.0, 0.0, 0.0, 0.0, 0.0, 0.0, 0.0, 0.0, 0.0, 0.0, 0.0, 0.0, 0.0, 0.0, 0.0, 0.0, 0.0, 0.0, 0.0, 0.0, 0.0, 0.0, 0.0, 0.0, 0.0, 0.0, 0.0, 0.0, 0.0, 0.0, 0.0, 0.0, 0.0, 0.0, 0.0, 0.0, 0.0, 0.0, 0.0, 0.0, 0.0, 0.0, 0.0, 0.0, 0.0, 0.0, 0.0, 0.0, 0.0, 0.0, 0.0, 0.0, 0.0, 0.0, 0.0, 0.0, 0.0, 0.0, 0.0, 0.0, 0.0, 0.0, 0.0, 0.0, 0.0, 0.0, 0.0, 0.0, 0.0, 0.0, 0.0, 0.0, 0.0, 0.0, 0.0, 0.0, 0.0, 0.0, 0.0, 0.0, 0.0, 0.0, 0.0, 0.0, 0.0, 0.0, 0.0, 0.0, 0.0, 0.0, 0.0, 0.0, 0.0, 0.0, 0.0, 0.0, 0.0, 0.0, 0.0, 0.0, 0.0, 0.0, 0.0, 0.0, 0.0, 0.0, 0.0, 0.0, 0.0, 0.0, 0.0, 0.0, 0.0, 0.0, 0.0, 0.0, 0.0, 0.0, 0.0, 0.0, 0.0, 0.0, 0.0, 0.0, 0.0, 0.0, 0.0, 0.0, 0.0, 0.0, 0.0, 0.0, 0.0, 0.0, 0.0, 0.0, 0.0, 0.0, 0.0, 0.0, 0.0, 0.0, 0.0, 0.0, 0.0, 0.0, 0.0, 0.0, 0.0, 0.0, 0.0, 0.0, 0.0, 0.0, 0.0, 0.0, 0.0, 0.0, 0.0, 0.0, 0.0, 0.0, 0.0, 0.0, 0.0, 0.0, 0.0, 0.0, 0.0, 0.0, 0.0, 0.0, 0.0, 0.0, 0.0, 0.0, 0.0, 0.0, 0.0, 0.0, 0.0, 0.0, 0.0, 0.0, 0.0, 0.0, 0.0, 0.0, 0.0, 0.0, 0.0, 0.0, 0.0, 0.0, 0.0, 0.0, 0.0, 0.0, 0.0, 0.0, 0.0, 0.0, 0.0, 0.0, 0.0, 0.0, 0.0, 0.0, 0.0, 0.0, 0.0, 0.0, 0.0, 0.0, 0.0, 0.0, 0.0, 0.0, 0.0, 0.0, 0.0, 0.0, 0.0, 0.0, 0.0, 0.0, 0.0, 0.0, 0.0, 0.0, 0.0, 0.0, 0.0, 0.0, 0.0, 0.0, 0.0, 0.0, 0.0, 0.0, 0.0, 0.0, 0.0, 0.0, 0.0, 0.0, 0.0, 0.0, 0.0, 0.0, 0.0, 0.0, 0.0, 0.0, 0.0, 0.0, 0.0, 0.0, 0.0, 0.0, 0.0, 0.0, 0.0, 0.0, 0.0, 0.0, 0.0, 0.0, 0.0, 0.0, 0.0, 0.0, 0.0, 0.0, 0.0, 0.0, 0.0, 0.0, 0.0, 0.0, 0.0, 0.0, 0.0, 0.0, 0.0, 0.0, 0.0, 0.0, 0.0, 0.0, 0.0, 0.0, 0.0, 0.0, 0.0, 0.0, 0.0, 0.0, 0.0, 0.0, 0.0, 0.0, 0.0, 0.0, 0.0, 0.0, 0.0, 0.0, 0.0, 0.0, 0.0, 0.0, 0.0, 0.0, 0.0, 0.0, 0.0, 0.0, 0.0, 0.0, 0.0, 0.0, 0.0, 0.0, 0.0, 0.0, 0.0, 0.0, 0.0, 0.0, 0.0, 0.0, 0.0, 0.0, 0.0, 0.0, 0.0, 0.0, 0.0, 0.0, 0.0, 0.0, 0.0, 0.0, 0.0, 0.0, 0.0, 0.0, 0.0, 0.0, 0.0, 0.0, 0.0, 0.0, 0.0, 0.0, 0.0, 0.0, 0.0, 0.0, 0.0, 0.0, 0.0, 0.0, 0.0, 0.0, 0.0, 0.0, 0.0, 0.0, 0.0, 0.0, 0.0, 0.0, 0.0, 0.0, 0.0, 0.0, 0.0, 0.0, 0.0, 0.0, 0.0, 0.0, 0.0, 0.0, 0.0, 0.0, 0.0, 0.0, 0.0, 0.0, 0.0, 0.0, 0.0, 0.0, 0.0, 0.0, 0.0, 0.0, 0.0, 0.0, 0.0, 0.0, 0.0, 0.0, 0.0, 0.0, 0.0, 0.0, 0.0, 0.0, 0.0, 0.0, 0.0, 0.0, 0.0, 0.0, 0.0, 0.0, 0.0, 0.0, 0.0, 0.0, 0.0, 0.0, 0.0, 0.0, 0.0, 0.0, 0.0, 0.0, 0.0, 0.0, 0.0, 0.0, 0.0, 0.0, 0.0, 0.0, 0.0, 0.0, 0.0, 0.0, 0.0, 0.0, 0.0, 0.0, 0.0, 0.0, 0.0, 0.0, 0.0, 0.0, 0.0, 0.0, 0.0, 0.0, 0.0, 0.0, 0.0, 0.0, 0.0, 0.0, 0.0, 0.0, 0.0, 0.0, 0.0, 0.0, 0.0, 0.0, 0.0, 0.0, 0.0, 0.0, 0.0, 0.0, 0.0, 0.0, 0.0, 0.0, 0.0, 0.0, 0.0, 0.0, 0.0, 0.0, 0.0, 0.0, 0.0, 0.0, 0.0, 0.0, 0.0, 0.0, 0.0, 0.0, 0.0, 0.0, 0.0, 0.0, 0.0, 0.0, 0.0, 0.0, 0.0, 0.0, 0.0, 0.0, 0.0, 0.0, 0.0, 0.0, 0.0, 0.0, 0.0, 0.0, 0.0, 0.0, 0.0, 0.0, 0.0, 0.0, 0.0, 0.0, 0.0, 0.0, 0.0, 0.0, 0.0, 0.0, 0.0, 0.0, 0.0, 0.0, 0.0, 0.0, 0.0, 0.0, 0.0, 0.0, 0.0, 0.0, 0.0, 0.0, 0.0, 0.0, 0.0, 0.0, 0.0, 0.0, 0.0, 0.0, 0.0, 0.0, 0.0, 0.0, 0.0, 0.0, 0.0, 0.0, 0.0, 0.0, 0.0, 0.0, 0.0, 0.0, 0.0, 0.0, 0.0, 0.0, 0.0, 0.0, 0.0, 0.0, 0.0, 0.0, 0.0, 0.0, 0.0, 0.0, 0.0, 0.0, 0.0, 0.0, 0.0, 0.0, 0.0, 0.0, 0.0, 0.0, 0.0, 0.0, 0.0, 0.0, 0.0, 0.0, 0.0, 0.0, 0.0, 0.0, 0.0, 0.0, 0.0, 0.0, 0.0, 0.0, 0.0, 0.0, 0.0, 0.0, 0.0, 0.0, 0.0, 0.0, 0.0, 0.0, 0.0, 0.0, 0.0, 0.0, 0.0, 0.0, 0.0, 0.0, 0.0, 0.0, 0.0, 0.0, 0.0, 0.0, 0.0, 0.0, 0.0, 0.0, 0.0, 0.0, 0.0, 0.0, 0.0, 0.0, 0.0, 0.0, 0.0, 0.0, 0.0, 0.0, 0.0, 0.0, 0.0, 0.0, 0.0, 0.0, 0.0, 0.0, 0.0, 0.0, 0.0, 0.0, 0.0, 0.0, 0.0, 0.0, 0.0, 0.0, 0.0, 0.0, 0.0, 0.0, 0.0, 0.0, 0.0, 0.0, 0.0, 0.0, 0.0, 0.0, 0.0, 0.0, 0.0, 0.0, 0.0, 0.0, 0.0, 0.0, 0.0, 0.0, 0.0, 0.0, 0.0, 0.0, 0.0, 0.0, 0.0, 0.0, 0.0, 0.0, 0.0, 0.0, 0.0, 0.0, 0.0, 0.0, 0.0, 0.0, 0.0, 0.0, 0.0, 0.0, 0.0, 0.0, 0.0, 0.0, 0.0, 0.0, 0.0, 0.0, 0.0, 0.0, 0.0, 0.0, 0.0, 0.0, 0.0, 0.0, 0.0, 0.0, 0.0, 0.0, 0.0, 0.0, 0.0, 0.0, 0.0, 0.0, 0.0, 0.0, 0.0, 0.0, 0.0, 0.0, 0.0, 0.0, 0.0, 0.0, 0.0, 0.0, 0.0, 0.0, 0.0, 0.0, 0.0, 0.0, 0.0, 0.0, 0.0, 0.0, 0.0, 0.0, 0.0, 0.0, 0.0, 0.0, 0.0, 0.0, 0.0, 0.0, 0.0, 0.0, 0.0, 0.0, 0.0, 0.0, 0.0, 0.0, 0.0, 0.0, 0.0, 0.0, 0.0, 0.0, 0.0, 0.0, 0.0, 0.0, 0.0, 0.0, 0.0, 0.0, 0.0, 0.0, 0.0, 0.0, 0.0, 0.0, 0.0, 0.0, 0.0, 0.0, 0.0, 0.0, 0.0, 0.0, 0.0, 0.0, 0.0, 0.0, 0.0, 0.0, 0.0, 0.0, 0.0, 0.0, 0.0, 0.0, 0.0, 0.0, 0.0, 0.0, 0.0, 0.0, 0.0, 0.0, 0.0, 0.0, 0.0, 0.0, 0.0, 0.0, 0.0, 0.0, 0.0, 0.0, 0.0, 0.0, 0.0, 0.0, 0.0, 0.0, 0.0, 0.0, 0.0, 0.0, 0.0, 0.0, 0.0, 0.0, 0.0, 0.0, 0.0, 0.0, 0.0, 0.0, 0.0, 0.0, 0.0, 0.0, 0.0, 0.0, 0.0, 0.0, 0.0, 0.0, 0.0, 0.0, 0.0, 0.0, 0.0, 0.0, 0.0, 0.0, 0.0, 0.0, 0.0, 0.0, 0.0, 0.0, 0.0, 0.0, 0.0, 0.0, 0.0, 0.0, 0.0, 0.0, 0.0, 0.0, 0.0, 0.0, 0.0, 0.0, 0.0, 0.0, 0.0, 0.0, 0.0, 0.0, 0.0, 0.0, 0.0, 0.0, 0.0, 0.0, 0.0, 0.0, 0.0, 0.0, 0.0, 0.0, 0.0, 0.0, 0.0, 0.0, 0.0, 0.0, 0.0, 0.0, 0.0, 0.0, 0.0, 0.0, 0.0, 0.0, 0.0, 0.0, 0.0, 0.0, 0.0, 0.0, 0.0, 0.0, 0.0, 0.0, 0.0, 0.0, 0.0, 0.0, 0.0, 0.0, 0.0, 0.0, 0.0, 0.0, 0.0, 0.0, 0.0, 0.0, 0.0, 0.0, 0.0, 0.0, 0.0, 0.0, 0.0, 0.0, 0.0, 0.0, 0.0, 0.0, 0.0, 0.0, 0.0, 0.0, 0.0, 0.0, 0.0, 0.0, 0.0, 0.0, 0.0, 0.0, 0.0, 0.0, 0.0, 0.0, 0.0, 0.0, 0.0, 0.0, 0.0, 0.0, 0.0, 0.0, 0.0, 0.0, 0.0, 0.0, 0.0, 0.0, 0.0, 0.0, 0.0, 0.0, 0.0, 0.0, 0.0, 0.0, 0.0, 0.0, 0.0, 0.0, 0.0, 0.0, 0.0, 0.0, 0.0, 0.0, 0.0, 0.0, 0.0, 0.0, 0.0, 0.0, 0.0, 0.0, 0.0, 0.0, 0.0, 0.0, 0.0, 0.0, 0.0, 0.0, 0.0, 0.0, 0.0, 0.0, 0.0, 0.0, 0.0, 0.0, 0.0, 0.0, 0.0, 0.0, 0.0, 0.0, 0.0, 0.0, 0.0, 0.0, 0.0, 0.0, 0.0, 0.0, 0.0, 0.0, 0.0, 0.0, 0.0, 0.0, 0.0, 0.0, 0.0, 0.0, 0.0, 0.0, 0.0, 0.0, 0.0, 0.0, 0.0, 0.0, 0.0, 0.0, 0.0, 0.0, 0.0, 0.0, 0.0, 0.0, 0.0, 0.0, 0.0, 0.0, 0.0, 0.0, 0.0, 0.0, 0.0, 0.0, 0.0, 0.0, 0.0, 0.0, 0.0, 0.0, 0.0, 0.0, 0.0, 0.0, 0.0, 0.0, 0.0, 0.0, 0.0, 0.0, 0.0, 0.0, 0.0, 0.0, 0.0, 0.0, 0.0, 0.0, 0.0, 0.0, 0.0, 0.0, 0.0, 0.0, 0.0, 0.0, 0.0, 0.0, 0.0, 0.0, 0.0, 0.0, 0.0, 0.0, 0.0, 0.0, 0.0, 0.0, 0.0, 0.0, 0.0, 0.0, 0.0, 0.0, 0.0, 0.0, 0.0, 0.0, 0.0, 0.0, 0.0, 0.0, 0.0, 0.0, 0.0, 0.0, 0.0, 0.0, 0.0, 0.0, 0.0, 0.0, 0.0, 0.0, 0.0, 0.0, 0.0, 0.0, 0.0, 0.0, 0.0, 0.0, 0.0, 0.0, 0.0, 0.0, 0.0, 0.0, 0.0, 0.0, 0.0, 0.0, 0.0, 0.0, 0.0, 0.0, 0.0, 0.0, 0.0, 0.0, 0.0, 0.0, 0.0, 0.0, 0.0, 0.0, 0.0, 0.0, 0.0, 0.0, 0.0, 0.0, 0.0, 0.0, 0.0, 0.0, 0.0, 0.0, 0.0, 0.0, 0.0, 0.0, 0.0, 0.0, 0.0, 0.0, 0.0, 0.0, 0.0, 0.0, 0.0, 0.0, 0.0, 0.0, 0.0, 0.0, 0.0, 0.0, 0.0, 0.0, 0.0, 0.0, 0.0, 0.0, 0.0, 0.0, 0.0, 0.0, 0.0, 0.0, 0.0, 0.0, 0.0, 0.0, 0.0, 0.0, 0.0, 0.0, 0.0, 0.0, 0.0, 0.0, 0.0, 0.0, 0.0, 0.0, 0.0, 0.0, 0.0, 0.0, 0.0, 0.0, 0.0, 0.0, 0.0, 0.0, 0.0, 0.0, 0.0, 0.0, 0.0, 0.0, 0.0, 0.0, 0.0, 0.0, 0.0, 0.0, 0.0, 0.0, 0.0, 0.0, 0.0, 0.0, 0.0, 0.0, 0.0, 0.0, 0.0, 0.0, 0.0, 0.0, 0.0, 0.0, 0.0, 0.0, 0.0, 0.0, 0.0, 0.0, 0.0, 0.0, 0.0, 0.0, 0.0, 0.0, 0.0, 0.0, 0.0, 0.0, 0.0, 0.0, 0.0, 0.0, 0.0, 0.0, 0.0, 0.0, 0.0, 0.0, 0.0, 0.0, 0.0, 0.0, 0.0, 0.0, 0.0, 0.0, 0.0, 0.0, 0.0, 0.0, 0.0, 0.0, 0.0, 0.0, 0.0, 0.0, 0.0, 0.0, 0.0, 0.0, 0.0, 0.0, 0.0, 0.0, 0.0, 0.0, 0.0, 0.0, 0.0, 0.0, 0.0, 0.0, 0.0, 0.0, 0.0, 0.0, 0.0, 0.0, 0.0, 0.0, 0.0, 0.0, 0.0, 0.0, 0.0, 0.0, 0.0, 0.0, 0.0, 0.0, 0.0, 0.0, 0.0, 0.0, 0.0, 0.0, 0.0, 0.0, 0.0, 0.0, 0.0, 0.0, 0.0, 0.0, 0.0, 0.0, 0.0, 0.0, 0.0, 0.0, 0.0, 0.0, 0.0, 0.0, 0.0, 0.0, 0.0, 0.0, 0.0, 0.0, 0.0, 0.0, 0.0, 0.0, 0.0, 0.0, 0.0, 0.0, 0.0, 0.0, 0.0, 0.0, 0.0, 0.0, 0.0, 0.0, 0.0, 0.0, 0.0, 0.0, 0.0, 0.0, 0.0, 0.0, 0.0, 0.0, 0.0, 0.0, 0.0, 0.0, 0.0, 0.0, 0.0, 0.0, 0.0, 0.0, 0.0, 0.0, 0.0, 0.0, 0.0, 0.0, 0.0, 0.0, 0.0, 0.0, 0.0, 0.0, 0.0, 0.0, 0.0, 0.0, 0.0, 0.0, 0.0, 0.0, 0.0, 0.0, 0.0, 0.0, 0.0, 0.0, 0.0, 0.0, 0.0, 0.0, 0.0, 0.0, 0.0, 0.0, 0.0, 0.0, 0.0, 0.0, 0.0, 0.0, 0.0, 0.0, 0.0, 0.0, 0.0, 0.0, 0.0, 0.0, 0.0, 0.0, 0.0, 0.0, 0.0, 0.0, 0.0, 0.0, 0.0, 0.0, 0.0, 0.0, 0.0, 0.0, 0.0, 0.0, 0.0, 0.0, 0.0, 0.0, 0.0, 0.0, 0.0, 0.0, 0.0, 0.0, 0.0, 0.0, 0.0, 0.0, 0.0, 0.0, 0.0, 0.0, 0.0, 0.0, 0.0, 0.0, 0.0, 0.0, 0.0, 0.0, 0.0, 0.0, 0.0, 0.0, 0.0, 0.0, 0.0, 0.0, 0.0, 0.0, 0.0, 0.0, 0.0, 0.0, 0.0, 0.0, 0.0, 0.0, 0.0, 0.0, 0.0, 0.0, 0.0, 0.0, 0.0, 0.0, 0.0, 0.0, 0.0, 0.0, 0.0, 0.0, 0.0, 0.0, 0.0, 0.0, 0.0, 0.0, 0.0, 0.0, 0.0, 0.0, 0.0, 0.0, 0.0, 0.0, 0.0, 0.0, 0.0, 0.0, 0.0, 0.0, 0.0, 0.0, 0.0, 0.0, 0.0, 0.0, 0.0, 0.0, 0.0, 0.0, 0.0, 0.0, 0.0, 0.0, 0.0, 0.0, 0.0, 0.0, 0.0, 0.0, 0.0, 0.0, 0.0, 0.0, 0.0, 0.0, 0.0, 0.0, 0.0, 0.0, 0.0, 0.0, 0.0, 0.0, 0.0, 0.0, 0.0, 0.0, 0.0, 0.0, 0.0, 0.0, 0.0, 0.0, 0.0, 0.0, 0.0, 0.0, 0.0, 0.0, 0.0, 0.0, 0.0, 0.0, 0.0, 0.0, 0.0, 0.0, 0.0, 0.0, 0.0, 0.0, 0.0, 0.0, 0.0, 0.0, 0.0, 0.0, 0.0, 0.0, 0.0, 0.0, 0.0, 0.0, 0.0, 0.0, 0.0, 0.0, 0.0, 0.0, 0.0, 0.0, 0.0, 0.0, 0.0, 0.0, 0.0, 0.0, 0.0, 0.0, 0.0, 0.0, 0.0, 0.0, 0.0, 0.0, 0.0, 0.0, 0.0, 0.0, 0.0, 0.0, 0.0, 0.0, 0.0, 0.0, 0.0, 0.0, 0.0, 0.0, 0.0, 0.0, 0.0, 0.0, 0.0, 0.0, 0.0, 0.0, 0.0, 0.0, 0.0, 0.0, 0.0, 0.0, 0.0, 0.0, 0.0, 0.0, 0.0, 0.0, 0.0, 0.0, 0.0, 0.0, 0.0, 0.0, 0.0, 0.0, 0.0, 0.0, 0.0, 0.0, 0.0, 0.0, 0.0, 0.0, 0.0, 0.0, 0.0, 0.0, 0.0, 0.0, 0.0, 0.0, 0.0, 0.0, 0.0, 0.0, 0.0, 0.0, 0.0, 0.0, 0.0, 0.0, 0.0, 0.0, 0.0, 0.0, 0.0, 0.0, 0.0, 0.0, 0.0, 0.0, 0.0, 0.0, 0.0, 0.0, 0.0, 0.0, 0.0, 0.0, 0.0, 0.0, 0.0, 0.0, 0.0, 0.0, 0.0, 0.0, 0.0, 0.0, 0.0, 0.0, 0.0, 0.0, 0.0, 0.0, 0.0, 0.0, 0.0, 0.0, 0.0, 0.0, 0.0, 0.0, 0.0, 0.0, 0.0, 0.0, 0.0, 0.0, 0.0, 0.0, 0.0, 0.0, 0.0, 0.0, 0.0, 0.0, 0.0, 0.0, 0.0, 0.0, 0.0, 0.0, 0.0, 0.0, 0.0, 0.0, 0.0, 0.0, 0.0, 0.0, 0.0, 0.0, 0.0, 0.0, 0.0, 0.0, 0.0, 0.0, 0.0, 0.0, 0.0, 0.0, 0.0, 0.0, 0.0, 0.0, 0.0, 0.0, 0.0, 0.0, 0.0, 0.0, 0.0, 0.0, 0.0, 0.0, 0.0, 0.0, 0.0, 0.0, 0.0, 0.0, 0.0, 0.0, 0.0, 0.0, 0.0, 0.0, 0.0, 0.0, 0.0, 0.0, 0.0, 0.0, 0.0, 0.0, 0.0, 0.0, 0.0, 0.0, 0.0, 0.0, 0.0, 0.0, 0.0, 0.0, 0.0, 0.0, 0.0, 0.0, 0.0, 0.0, 0.0, 0.0, 0.0, 0.0, 0.0, 0.0, 0.0, 0.0, 0.0, 0.0, 0.0, 0.0, 0.0, 0.0, 0.0, 0.0, 0.0, 0.0, 0.0, 0.0, 0.0, 0.0, 0.0, 0.0, 0.0, 0.0, 0.0, 0.0, 0.0, 0.0, 0.0, 0.0, 0.0, 0.0, 0.0, 0.0, 0.0, 0.0, 0.0, 0.0, 0.0, 0.0, 0.0, 0.0, 0.0, 0.0, 0.0, 0.0, 0.0, 0.0, 0.0, 0.0, 0.0, 0.0, 0.0, 0.0, 0.0, 0.0, 0.0, 0.0, 0.0, 0.0, 0.0, 0.0, 0.0, 0.0, 0.0, 0.0, 0.0, 0.0, 0.0, 0.0, 0.0, 0.0, 0.0, 0.0, 0.0, 0.0, 0.0, 0.0, 0.0, 0.0, 0.0, 0.0, 0.0, 0.0, 0.0, 0.0, 0.0, 0.0, 0.0, 0.0, 0.0, 0.0, 0.0, 0.0, 0.0, 0.0, 0.0, 0.0, 0.0, 0.0, 0.0, 0.0, 0.0, 0.0, 0.0, 0.0, 0.0, 0.0, 0.0, 0.0, 0.0, 0.0, 0.0, 0.0, 0.0, 0.0, 0.0, 0.0, 0.0, 0.0, 0.0, 0.0, 0.0, 0.0, 0.0, 0.0, 0.0, 0.0, 0.0, 0.0, 0.0, 0.0, 0.0, 0.0, 0.0, 0.0, 0.0, 0.0, 0.0, 0.0, 0.0, 0.0, 0.0, 0.0, 0.0, 0.0, 0.0, 0.0, 0.0, 0.0, 0.0, 0.0, 0.0, 0.0, 0.0, 0.0, 0.0, 0.0, 0.0, 0.0, 0.0, 0.0, 0.0, 0.0, 0.0, 0.0, 0.0, 0.0, 0.0, 0.0, 0.0, 0.0, 0.0, 0.0, 0.0, 0.0, 0.0, 0.0, 0.0, 0.0, 0.0, 0.0, 0.0, 0.0, 0.0, 0.0, 0.0, 0.0, 0.0, 0.0, 0.0, 0.0, 0.0, 0.0, 0.0, 0.0, 0.0, 0.0, 0.0, 0.0, 0.0, 0.0, 0.0, 0.0, 0.0, 0.0, 0.0, 0.0, 0.0, 0.0, 0.0, 0.0, 0.0, 0.0, 0.0, 0.0, 0.0, 0.0, 0.0, 0.0, 0.0, 0.0, 0.0, 0.0, 0.0, 0.0, 0.0, 0.0, 0.0, 0.0, 0.0, 0.0, 0.0, 0.0, 0.0, 0.0, 0.0, 0.0, 0.0, 0.0, 0.0, 0.0, 0.0, 0.0, 0.0, 0.0, 0.0, 0.0, 0.0, 0.0, 0.0, 0.0, 0.0, 0.0, 0.0, 0.0, 0.0, 0.0, 0.0, 0.0, 0.0, 0.0, 0.0, 0.0, 0.0, 0.0, 0.0, 0.0, 0.0, 0.0, 0.0, 0.0, 0.0, 0.0, 0.0, 0.0, 0.0, 0.0, 0.0, 0.0, 0.0, 0.0, 0.0, 0.0, 0.0, 0.0, 0.0, 0.0, 0.0, 0.0, 0.0, 0.0, 0.0, 0.0, 0.0, 0.0, 0.0, 0.0, 0.0, 0.0, 0.0, 0.0, 0.0, 0.0, 0.0, 0.0, 0.0, 0.0, 0.0, 0.0, 0.0, 0.0, 0.0, 0.0, 0.0, 0.0, 0.0, 0.0, 0.0, 0.0, 0.0, 0.0, 0.0, 0.0, 0.0, 0.0, 0.0, 0.0, 0.0, 0.0, 0.0, 0.0, 0.0, 0.0, 0.0, 0.0, 0.0, 0.0, 0.0, 0.0, 0.0, 0.0, 0.0, 0.0, 0.0, 0.0, 0.0, 0.0, 0.0, 0.0, 0.0, 0.0, 0.0, 0.0, 0.0, 0.0, 0.0, 0.0, 0.0, 0.0, 0.0, 0.0, 0.0, 0.0, 0.0, 0.0, 0.0, 0.0, 0.0, 0.0, 0.0, 0.0, 0.0, 0.0, 0.0, 0.0, 0.0, 0.0, 0.0, 0.0, 0.0, 0.0, 0.0, 0.0, 0.0, 0.0, 0.0, 0.0, 0.0, 0.0, 0.0, 0.0, 0.0, 0.0, 0.0, 0.0, 0.0, 0.0, 0.0, 0.0, 0.0, 0.0, 0.0, 0.0, 0.0, 0.0, 0.0, 0.0, 0.0, 0.0, 0.0, 0.0, 0.0, 0.0, 0.0, 0.0, 0.0, 0.0, 0.0, 0.0, 0.0, 0.0, 0.0, 0.0, 0.0, 0.0, 0.0, 0.0, 0.0, 0.0, 0.0, 0.0, 0.0, 0.0, 0.0, 0.0, 0.0, 0.0, 0.0, 0.0, 0.0, 0.0, 0.0, 0.0, 0.0, 0.0, 0.0, 0.0, 0.0, 0.0, 0.0, 0.0, 0.0, 0.0, 0.0, 0.0, 0.0, 0.0, 0.0, 0.0, 0.0, 0.0, 0.0, 0.0, 0.0, 0.0, 0.0, 0.0, 0.0, 0.0, 0.0, 0.0, 0.0, 0.0, 0.0, 0.0, 0.0, 0.0, 0.0, 0.0, 0.0, 0.0, 0.0, 0.0, 0.0, 0.0, 0.0, 0.0, 0.0, 0.0, 0.0, 0.0, 0.0, 0.0, 0.0, 0.0, 0.0, 0.0, 0.0, 0.0, 0.0, 0.0, 0.0, 0.0, 0.0, 0.0, 0.0, 0.0, 0.0, 0.0, 0.0, 0.0, 0.0, 0.0, 0.0, 0.0, 0.0, 0.0, 0.0, 0.0, 0.0, 0.0, 0.0, 0.0, 0.0, 0.0, 0.0, 0.0, 0.0, 0.0, 0.0, 0.0, 0.0, 0.0, 0.0, 0.0, 0.0, 0.0, 0.0, 0.0, 0.0, 0.0, 0.0, 0.0, 0.0, 0.0, 0.0, 0.0, 0.0, 0.0, 0.0, 0.0, 0.0, 0.0, 0.0, 0.0, 0.0, 0.0, 0.0, 0.0, 0.0, 0.0, 0.0, 0.0, 0.0, 0.0, 0.0, 0.0, 0.0, 0.0, 0.0, 0.0, 0.0, 0.0, 0.0, 0.0, 0.0, 0.0, 0.0, 0.0, 0.0, 0.0, 0.0, 0.0, 0.0, 0.0, 0.0, 0.0, 0.0, 0.0, 0.0, 0.0, 0.0, 0.0, 0.0, 0.0, 0.0, 0.0, 0.0, 0.0, 0.0, 0.0, 0.0, 0.0, 0.0, 0.0, 0.0, 0.0, 0.0, 0.0, 0.0, 0.0, 0.0, 0.0, 0.0, 0.0, 0.0, 0.0, 0.0, 0.0, 0.0, 0.0, 0.0, 0.0, 0.0, 0.0, 0.0, 0.0, 0.0, 0.0, 0.0, 0.0, 0.0, 0.0, 0.0, 0.0, 0.0, 0.0, 0.0, 0.0, 0.0, 0.0, 0.0, 0.0, 0.0, 0.0, 0.0, 0.0, 0.0, 0.0, 0.0, 0.0, 0.0, 0.0, 0.0, 0.0, 0.0, 0.0, 0.0, 0.0, 0.0, 0.0, 0.0, 0.0, 0.0, 0.0, 0.0, 0.0, 0.0, 0.0, 0.0, 0.0, 0.0, 0.0, 0.0, 0.0, 0.0, 0.0, 0.0, 0.0, 0.0, 0.0, 0.0, 0.0, 0.0, 0.0, 0.0, 0.0, 0.0, 0.0, 0.0, 0.0, 0.0, 0.0, 0.0, 0.0, 0.0, 0.0, 0.0, 0.0, 0.0, 0.0, 0.0, 0.0, 0.0, 0.0, 0.0, 0.0, 0.0, 0.0, 0.0, 0.0, 0.0, 0.0, 0.0, 0.0, 0.0, 0.0, 0.0, 0.0, 0.0, 0.0, 0.0, 0.0, 0.0, 0.0, 0.0, 0.0, 0.0, 0.0, 0.0, 0.0, 0.0, 0.0, 0.0, 0.0, 0.0, 0.0, 0.0, 0.0, 0.0, 0.0, 0.0, 0.0, 0.0, 0.0, 0.0, 0.0, 0.0, 0.0, 0.0, 0.0, 0.0, 0.0, 0.0, 0.0, 0.0, 0.0, 0.0, 0.0, 0.0, 0.0, 0.0, 0.0, 0.0, 0.0, 0.0, 0.0, 0.0, 0.0, 0.0, 0.0, 0.0, 0.0, 0.0, 0.0, 0.0, 0.0, 0.0, 0.0, 0.0, 0.0, 0.0, 0.0, 0.0, 0.0, 0.0, 0.0, 0.0, 0.0, 0.0, 0.0, 0.0, 0.0, 0.0, 0.0, 0.0, 0.0, 0.0, 0.0, 0.0, 0.0, 0.0, 0.0, 0.0, 0.0, 0.0, 0.0, 0.0, 0.0, 0.0, 0.0, 0.0, 0.0, 0.0, 0.0, 0.0, 0.0, 0.0, 0.0, 0.0, 0.0, 0.0, 0.0, 0.0, 0.0, 0.0, 0.0, 0.0, 0.0, 0.0, 0.0, 0.0, 0.0, 0.0, 0.0, 0.0, 0.0, 0.0, 0.0, 0.0, 0.0, 0.0, 0.0, 0.0, 0.0, 0.0, 0.0, 0.0, 0.0, 0.0, 0.0, 0.0, 0.0, 0.0, 0.0, 0.0, 0.0, 0.0, 0.0, 0.0, 0.0, 0.0, 0.0, 0.0, 0.0, 0.0, 0.0, 0.0, 0.0, 0.0, 0.0, 0.0, 0.0, 0.0, 0.0, 0.0, 0.0, 0.0, 0.0, 0.0, 0.0, 0.0, 0.0, 0.0, 0.0, 0.0, 0.0, 0.0, 0.0, 0.0, 0.0, 0.0, 0.0, 0.0, 0.0, 0.0, 0.0, 0.0, 0.0, 0.0, 0.0, 0.0, 0.0, 0.0, 0.0, 0.0, 0.0, 0.0, 0.0, 0.0, 0.0, 0.0, 0.0, 0.0, 0.0, 0.0, 0.0, 0.0, 0.0, 0.0, 0.0, 0.0, 0.0, 0.0, 0.0, 0.0, 0.0, 0.0, 0.0, 0.0, 0.0, 0.0, 0.0, 0.0, 0.0, 0.0, 0.0, 0.0, 0.0, 0.0, 0.0, 0.0, 0.0, 0.0, 0.0, 0.0, 0.0, 0.0, 0.0, 0.0, 0.0, 0.0, 0.0, 0.0, 0.0, 0.0, 0.0, 0.0, 0.0, 0.0, 0.0, 0.0, 0.0, 0.0, 0.0, 0.0, 0.0, 0.0, 0.0, 0.0, 0.0, 0.0, 0.0, 0.0, 0.0, 0.0, 0.0, 0.0, 0.0, 0.0, 0.0, 0.0, 0.0, 0.0, 0.0, 0.0, 0.0, 0.0, 0.0, 0.0, 0.0, 0.0, 0.0, 0.0, 0.0, 0.0, 0.0, 0.0, 0.0, 0.0, 0.0, 0.0, 0.0, 0.0, 0.0, 0.0, 0.0, 0.0, 0.0, 0.0, 0.0, 0.0, 0.0, 0.0, 0.0, 0.0, 0.0, 0.0, 0.0, 0.0, 0.0, 0.0, 0.0, 0.0, 0.0, 0.0, 0.0, 0.0, 0.0, 0.0, 0.0, 0.0, 0.0, 0.0, 0.0, 0.0, 0.0, 0.0, 0.0, 0.0, 0.0, 0.0, 0.0, 0.0, 0.0, 0.0, 0.0, 0.0, 0.0, 0.0, 0.0, 0.0, 0.0, 0.0, 0.0, 0.0, 0.0, 0.0, 0.0, 0.0, 0.0, 0.0, 0.0, 0.0, 0.0, 0.0, 0.0, 0.0, 0.0, 0.0, 0.0, 0.0, 0.0, 0.0, 0.0, 0.0, 0.0, 0.0, 0.0, 0.0, 0.0, 0.0, 0.0, 0.0, 0.0, 0.0, 0.0, 0.0, 0.0, 0.0, 0.0, 0.0, 0.0, 0.0, 0.0, 0.0, 0.0, 0.0, 0.0, 0.0, 0.0, 0.0, 0.0, 0.0, 0.0, 0.0, 0.0, 0.0, 0.0, 0.0, 0.0, 0.0, 0.0, 0.0, 0.0, 0.0, 0.0, 0.0, 0.0, 0.0, 0.0, 0.0, 0.0, 0.0, 0.0, 0.0, 0.0, 0.0, 0.0, 0.0, 0.0, 0.0, 0.0, 0.0, 0.0, 0.0, 0.0, 0.0, 0.0, 0.0, 0.0, 0.0, 0.0, 0.0, 0.0, 0.0, 0.0, 0.0, 0.0, 0.0, 0.0, 0.0, 0.0, 0.0, 0.0, 0.0, 0.0, 0.0, 0.0, 0.0, 0.0, 0.0, 0.0, 0.0, 0.0, 0.0, 0.0, 0.0, 0.0, 0.0, 0.0, 0.0, 0.0, 0.0, 0.0, 0.0, 0.0, 0.0, 0.0, 0.0, 0.0, 0.0, 0.0, 0.0, 0.0, 0.0, 0.0, 0.0, 0.0, 0.0, 0.0, 0.0, 0.0, 0.0, 0.0, 0.0, 0.0, 0.0, 0.0, 0.0, 0.0, 0.0, 0.0, 0.0, 0.0, 0.0, 0.0, 0.0, 0.0, 0.0, 0.0, 0.0, 0.0, 0.0, 0.0, 0.0, 0.0, 0.0, 0.0, 0.0, 0.0, 0.0, 0.0, 0.0, 0.0, 0.0, 0.0, 0.0, 0.0, 0.0, 0.0, 0.0, 0.0, 0.0, 0.0, 0.0, 0.0, 0.0, 0.0, 0.0, 0.0, 0.0, 0.0, 0.0, 0.0, 0.0, 0.0, 0.0, 0.0, 0.0, 0.0, 0.0, 0.0, 0.0, 0.0, 0.0, 0.0, 0.0, 0.0, 0.0, 0.0, 0.0, 0.0, 0.0, 0.0, 0.0, 0.0, 0.0, 0.0, 0.0, 0.0, 0.0, 0.0, 0.0, 0.0, 0.0, 0.0, 0.0, 0.0, 0.0, 0.0, 0.0, 0.0, 0.0, 0.0, 0.0, 0.0, 0.0, 0.0, 0.0, 0.0, 0.0, 0.0, 0.0, 0.0, 0.0, 0.0, 0.0, 0.0, 0.0, 0.0, 0.0, 0.0, 0.0])
me_circle.update()

# ---- objects
ob_circle = bpy.data.objects.new('Circle', me_circle)

# ---- transforms, parenting, visibility, modifiers, constraints
ob_circle.location = (0.0, 0.0, 0.0)
ob_circle.scale = (0.075, 0.075, 1.0)

# ---- collection membership
col_collection.objects.link(ob_circle)

# ---- scene / render settings (as saved in the file)
scene.frame_start = 1; scene.frame_end = 250; scene.frame_set(1)
scene.render.engine = 'BLENDER_EEVEE_NEXT'
scene.cycles.sampling_pattern = 'TABULATED_SOBOL'
scene.cycles.use_light_tree = False
scene.view_settings.view_transform = 'Filmic'
bpy.context.view_layer.update()

# ---- added for rendering (the .blend has no active camera and no usable light): camera, sun
cam_auto = bpy.data.cameras.new('AutoCamera')
cam_auto.lens = 50.0
cam_auto.sensor_width = 36.0
cam_auto.clip_end = 1000.0
ob_auto_camera = bpy.data.objects.new('AutoCamera', cam_auto)
scene.collection.objects.link(ob_auto_camera)
ob_auto_camera.location = (0.476671, -0.572005, 0.550763)
ob_auto_camera.rotation_euler = (1.09748, -7.21219e-08, 0.694738)
scene.camera = ob_auto_camera
light_auto_sun = bpy.data.lights.new('AutoSun', 'SUN')
light_auto_sun.energy = 3.0
light_auto_sun.angle = 0.0523599
ob_auto_sun = bpy.data.objects.new('AutoSun', light_auto_sun)
scene.collection.objects.link(ob_auto_sun)
ob_auto_sun.rotation_euler = (0.872665, 0.174533, 0.523599)
bpy.context.view_layer.update()
